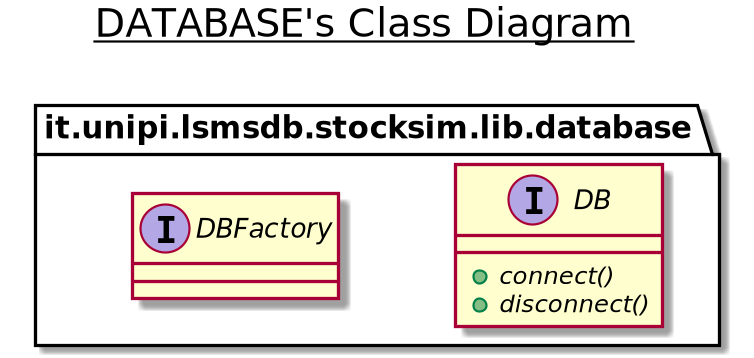

The diagram above was rendered by PlantUML. Its source (embedded in the PNG):
@startuml

title __DATABASE's Class Diagram__\n

  namespace it.unipi.lsmsdb.stocksim.lib.database {
    interface it.unipi.lsmsdb.stocksim.lib.database.DB {
        {abstract} + connect()
        {abstract} + disconnect()
    }
  }
  

  namespace it.unipi.lsmsdb.stocksim.lib.database {
    interface it.unipi.lsmsdb.stocksim.lib.database.DBFactory {
    }
  }

@enduml